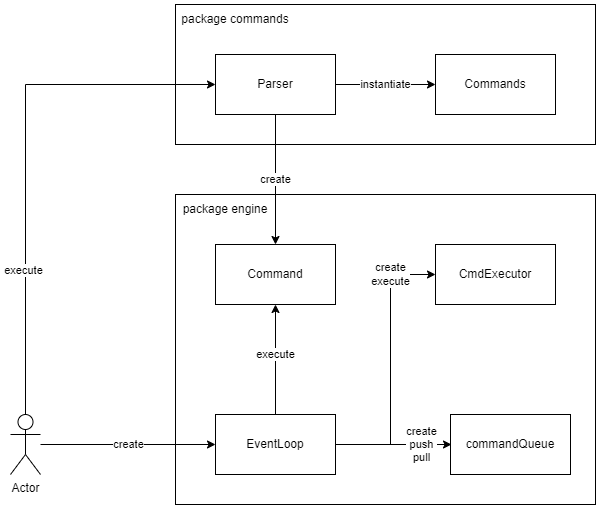

The diagram above was exported from draw.io. Its source (the exported page's mxGraphModel, read from the mxfile embedded in the PNG):
<mxGraphModel dx="2012" dy="662" grid="1" gridSize="10" guides="1" tooltips="1" connect="1" arrows="1" fold="1" page="1" pageScale="1" pageWidth="827" pageHeight="1169" math="0" shadow="0">
  <root>
    <mxCell id="0" />
    <mxCell id="1" parent="0" />
    <mxCell id="h2RnJ7ONdKCNLV987uOh-7" value="" style="rounded=0;whiteSpace=wrap;html=1;" parent="1" vertex="1">
      <mxGeometry x="-115" y="340" width="420" height="140" as="geometry" />
    </mxCell>
    <mxCell id="h2RnJ7ONdKCNLV987uOh-2" value="" style="rounded=0;whiteSpace=wrap;html=1;" parent="1" vertex="1">
      <mxGeometry x="-115" y="530" width="420" height="310" as="geometry" />
    </mxCell>
    <mxCell id="qqd6a_MAFyGS6f1iTyZB-1" value="commandQueue" style="rounded=0;whiteSpace=wrap;html=1;" parent="1" vertex="1">
      <mxGeometry x="160" y="750" width="120" height="60" as="geometry" />
    </mxCell>
    <mxCell id="qqd6a_MAFyGS6f1iTyZB-2" value="Command" style="rounded=0;whiteSpace=wrap;html=1;" parent="1" vertex="1">
      <mxGeometry x="-75" y="580" width="120" height="60" as="geometry" />
    </mxCell>
    <mxCell id="h2RnJ7ONdKCNLV987uOh-13" value="create&lt;br&gt;execute" style="edgeStyle=orthogonalEdgeStyle;rounded=0;orthogonalLoop=1;jettySize=auto;html=1;exitX=1;exitY=0.5;exitDx=0;exitDy=0;" parent="1" source="h2RnJ7ONdKCNLV987uOh-1" target="h2RnJ7ONdKCNLV987uOh-11" edge="1">
      <mxGeometry x="0.6667" relative="1" as="geometry">
        <Array as="points">
          <mxPoint x="100" y="780" />
          <mxPoint x="100" y="610" />
        </Array>
        <mxPoint as="offset" />
      </mxGeometry>
    </mxCell>
    <mxCell id="h2RnJ7ONdKCNLV987uOh-14" value="create&lt;br&gt;push&lt;br&gt;pull" style="edgeStyle=orthogonalEdgeStyle;rounded=0;orthogonalLoop=1;jettySize=auto;html=1;" parent="1" edge="1">
      <mxGeometry x="0.4783" relative="1" as="geometry">
        <mxPoint x="46" y="780" as="sourcePoint" />
        <mxPoint x="161" y="780" as="targetPoint" />
        <mxPoint as="offset" />
      </mxGeometry>
    </mxCell>
    <mxCell id="FVJGr-JpFxb43FYczq_P-3" value="execute" style="edgeStyle=orthogonalEdgeStyle;rounded=0;orthogonalLoop=1;jettySize=auto;html=1;" parent="1" source="h2RnJ7ONdKCNLV987uOh-1" target="qqd6a_MAFyGS6f1iTyZB-2" edge="1">
      <mxGeometry x="0.0909" relative="1" as="geometry">
        <mxPoint as="offset" />
      </mxGeometry>
    </mxCell>
    <mxCell id="h2RnJ7ONdKCNLV987uOh-1" value="EventLoop" style="rounded=0;whiteSpace=wrap;html=1;" parent="1" vertex="1">
      <mxGeometry x="-75" y="750" width="120" height="60" as="geometry" />
    </mxCell>
    <mxCell id="h2RnJ7ONdKCNLV987uOh-3" value="package&amp;nbsp;engine" style="text;html=1;strokeColor=none;fillColor=none;align=center;verticalAlign=middle;whiteSpace=wrap;rounded=0;" parent="1" vertex="1">
      <mxGeometry x="-115" y="530" width="100" height="30" as="geometry" />
    </mxCell>
    <mxCell id="h2RnJ7ONdKCNLV987uOh-32" value="create" style="edgeStyle=orthogonalEdgeStyle;rounded=0;orthogonalLoop=1;jettySize=auto;html=1;exitX=0.5;exitY=1;exitDx=0;exitDy=0;entryX=0.5;entryY=0;entryDx=0;entryDy=0;" parent="1" source="h2RnJ7ONdKCNLV987uOh-5" target="qqd6a_MAFyGS6f1iTyZB-2" edge="1">
      <mxGeometry relative="1" as="geometry" />
    </mxCell>
    <mxCell id="h2RnJ7ONdKCNLV987uOh-34" value="instantiate" style="edgeStyle=orthogonalEdgeStyle;rounded=0;orthogonalLoop=1;jettySize=auto;html=1;exitX=1;exitY=0.5;exitDx=0;exitDy=0;entryX=0;entryY=0.5;entryDx=0;entryDy=0;" parent="1" source="h2RnJ7ONdKCNLV987uOh-5" target="h2RnJ7ONdKCNLV987uOh-33" edge="1">
      <mxGeometry relative="1" as="geometry" />
    </mxCell>
    <mxCell id="h2RnJ7ONdKCNLV987uOh-5" value="Parser" style="rounded=0;whiteSpace=wrap;html=1;" parent="1" vertex="1">
      <mxGeometry x="-75" y="390" width="120" height="60" as="geometry" />
    </mxCell>
    <mxCell id="h2RnJ7ONdKCNLV987uOh-8" value="package&amp;nbsp;commands" style="text;html=1;strokeColor=none;fillColor=none;align=center;verticalAlign=middle;whiteSpace=wrap;rounded=0;" parent="1" vertex="1">
      <mxGeometry x="-115" y="340" width="120" height="30" as="geometry" />
    </mxCell>
    <mxCell id="h2RnJ7ONdKCNLV987uOh-11" value="CmdExecutor" style="rounded=0;whiteSpace=wrap;html=1;" parent="1" vertex="1">
      <mxGeometry x="145" y="580" width="120" height="60" as="geometry" />
    </mxCell>
    <mxCell id="h2RnJ7ONdKCNLV987uOh-26" value="create" style="edgeStyle=orthogonalEdgeStyle;rounded=0;orthogonalLoop=1;jettySize=auto;html=1;entryX=0;entryY=0.5;entryDx=0;entryDy=0;" parent="1" source="FVJGr-JpFxb43FYczq_P-2" target="h2RnJ7ONdKCNLV987uOh-1" edge="1">
      <mxGeometry relative="1" as="geometry">
        <mxPoint x="-445" y="780" as="sourcePoint" />
      </mxGeometry>
    </mxCell>
    <mxCell id="h2RnJ7ONdKCNLV987uOh-31" style="edgeStyle=orthogonalEdgeStyle;rounded=0;orthogonalLoop=1;jettySize=auto;html=1;exitX=0.5;exitY=0;exitDx=0;exitDy=0;exitPerimeter=0;" parent="1" source="FVJGr-JpFxb43FYczq_P-2" target="h2RnJ7ONdKCNLV987uOh-5" edge="1">
      <mxGeometry relative="1" as="geometry">
        <mxPoint x="-505" y="750" as="sourcePoint" />
        <Array as="points">
          <mxPoint x="-265" y="420" />
        </Array>
        <mxPoint x="-180" y="420" as="targetPoint" />
      </mxGeometry>
    </mxCell>
    <mxCell id="BDUQb7qzCZRnI_ABMUOs-2" value="execute" style="edgeLabel;html=1;align=center;verticalAlign=middle;resizable=0;points=[];" parent="h2RnJ7ONdKCNLV987uOh-31" vertex="1" connectable="0">
      <mxGeometry x="-0.4462" y="2" relative="1" as="geometry">
        <mxPoint as="offset" />
      </mxGeometry>
    </mxCell>
    <mxCell id="h2RnJ7ONdKCNLV987uOh-33" value="Commands" style="rounded=0;whiteSpace=wrap;html=1;" parent="1" vertex="1">
      <mxGeometry x="145" y="390" width="120" height="60" as="geometry" />
    </mxCell>
    <mxCell id="FVJGr-JpFxb43FYczq_P-2" value="Actor" style="shape=umlActor;verticalLabelPosition=bottom;verticalAlign=top;html=1;outlineConnect=0;" parent="1" vertex="1">
      <mxGeometry x="-280" y="750" width="30" height="60" as="geometry" />
    </mxCell>
  </root>
</mxGraphModel>